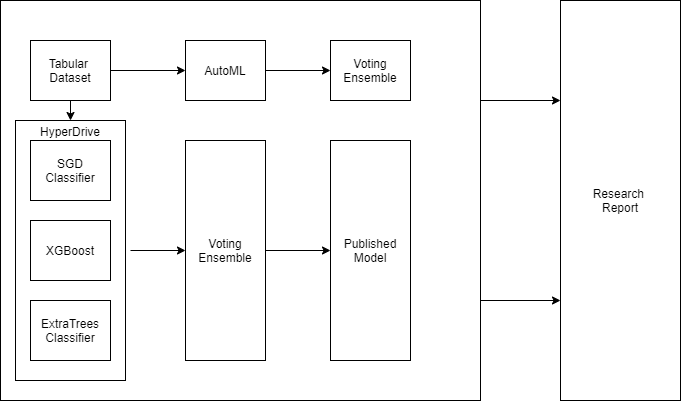

The diagram above was exported from draw.io. Its source (the exported page's mxGraphModel, read from the mxfile embedded in the PNG):
<mxGraphModel dx="1662" dy="800" grid="1" gridSize="10" guides="1" tooltips="1" connect="1" arrows="1" fold="1" page="1" pageScale="1" pageWidth="850" pageHeight="1100" math="0" shadow="0">
  <root>
    <mxCell id="0" />
    <mxCell id="1" parent="0" />
    <mxCell id="YA6oIHXePJDNylh2lD7D-7" value="" style="rounded=0;whiteSpace=wrap;html=1;align=center;" parent="1" vertex="1">
      <mxGeometry x="200" y="160" width="480" height="400" as="geometry" />
    </mxCell>
    <mxCell id="ixPmJtAGjU15ns465N2I-17" value="HyperDrive&lt;br&gt;&lt;br&gt;&lt;br&gt;&lt;br&gt;&lt;br&gt;&lt;br&gt;&lt;br&gt;&lt;br&gt;&lt;br&gt;&lt;br&gt;&lt;br&gt;&lt;br&gt;&lt;br&gt;&lt;br&gt;&lt;br&gt;&lt;br&gt;&lt;br&gt;&lt;br&gt;" style="rounded=0;whiteSpace=wrap;html=1;" vertex="1" parent="1">
      <mxGeometry x="215" y="280" width="110" height="260" as="geometry" />
    </mxCell>
    <mxCell id="YA6oIHXePJDNylh2lD7D-8" value="Tabular&amp;nbsp;&lt;br&gt;Dataset" style="rounded=0;whiteSpace=wrap;html=1;" parent="1" vertex="1">
      <mxGeometry x="230" y="200" width="80" height="60" as="geometry" />
    </mxCell>
    <mxCell id="YA6oIHXePJDNylh2lD7D-10" value="Voting&lt;br&gt;Ensemble" style="rounded=0;whiteSpace=wrap;html=1;" parent="1" vertex="1">
      <mxGeometry x="530" y="200" width="80" height="60" as="geometry" />
    </mxCell>
    <mxCell id="YA6oIHXePJDNylh2lD7D-11" value="Published&lt;br&gt;Model" style="rounded=0;whiteSpace=wrap;html=1;" parent="1" vertex="1">
      <mxGeometry x="530" y="300" width="80" height="220" as="geometry" />
    </mxCell>
    <mxCell id="YA6oIHXePJDNylh2lD7D-12" value="AutoML" style="rounded=0;whiteSpace=wrap;html=1;" parent="1" vertex="1">
      <mxGeometry x="385" y="200" width="80" height="60" as="geometry" />
    </mxCell>
    <mxCell id="YA6oIHXePJDNylh2lD7D-13" value="" style="endArrow=classic;html=1;exitX=1;exitY=0.5;exitDx=0;exitDy=0;entryX=0;entryY=0.5;entryDx=0;entryDy=0;" parent="1" source="YA6oIHXePJDNylh2lD7D-8" target="YA6oIHXePJDNylh2lD7D-12" edge="1">
      <mxGeometry width="50" height="50" relative="1" as="geometry">
        <mxPoint x="690" y="320" as="sourcePoint" />
        <mxPoint x="740" y="270" as="targetPoint" />
      </mxGeometry>
    </mxCell>
    <mxCell id="YA6oIHXePJDNylh2lD7D-15" value="" style="endArrow=classic;html=1;entryX=0;entryY=0.5;entryDx=0;entryDy=0;exitX=1;exitY=0.5;exitDx=0;exitDy=0;" parent="1" source="ixPmJtAGjU15ns465N2I-9" target="YA6oIHXePJDNylh2lD7D-11" edge="1">
      <mxGeometry width="50" height="50" relative="1" as="geometry">
        <mxPoint x="460" y="330" as="sourcePoint" />
        <mxPoint x="740" y="270" as="targetPoint" />
      </mxGeometry>
    </mxCell>
    <mxCell id="YA6oIHXePJDNylh2lD7D-16" value="" style="endArrow=classic;html=1;exitX=1;exitY=0.5;exitDx=0;exitDy=0;entryX=0;entryY=0.5;entryDx=0;entryDy=0;" parent="1" source="YA6oIHXePJDNylh2lD7D-12" target="YA6oIHXePJDNylh2lD7D-10" edge="1">
      <mxGeometry width="50" height="50" relative="1" as="geometry">
        <mxPoint x="690" y="320" as="sourcePoint" />
        <mxPoint x="740" y="270" as="targetPoint" />
      </mxGeometry>
    </mxCell>
    <mxCell id="YA6oIHXePJDNylh2lD7D-17" value="" style="endArrow=classic;html=1;exitX=1;exitY=0.25;exitDx=0;exitDy=0;entryX=0;entryY=0.25;entryDx=0;entryDy=0;" parent="1" source="YA6oIHXePJDNylh2lD7D-7" edge="1" target="YA6oIHXePJDNylh2lD7D-19">
      <mxGeometry width="50" height="50" relative="1" as="geometry">
        <mxPoint x="510" y="320" as="sourcePoint" />
        <mxPoint x="760" y="220" as="targetPoint" />
      </mxGeometry>
    </mxCell>
    <mxCell id="YA6oIHXePJDNylh2lD7D-18" value="" style="endArrow=classic;html=1;exitX=1;exitY=0.75;exitDx=0;exitDy=0;entryX=0;entryY=0.75;entryDx=0;entryDy=0;" parent="1" source="YA6oIHXePJDNylh2lD7D-7" edge="1" target="YA6oIHXePJDNylh2lD7D-19">
      <mxGeometry width="50" height="50" relative="1" as="geometry">
        <mxPoint x="510" y="320" as="sourcePoint" />
        <mxPoint x="760" y="340" as="targetPoint" />
      </mxGeometry>
    </mxCell>
    <mxCell id="YA6oIHXePJDNylh2lD7D-19" value="Research&amp;nbsp;&lt;br&gt;Report" style="rounded=0;whiteSpace=wrap;html=1;" parent="1" vertex="1">
      <mxGeometry x="760" y="160" width="120" height="400" as="geometry" />
    </mxCell>
    <mxCell id="ixPmJtAGjU15ns465N2I-6" value="SGD&lt;br&gt;Classifier" style="rounded=0;whiteSpace=wrap;html=1;" vertex="1" parent="1">
      <mxGeometry x="230" y="300" width="80" height="60" as="geometry" />
    </mxCell>
    <mxCell id="ixPmJtAGjU15ns465N2I-7" value="XGBoost" style="rounded=0;whiteSpace=wrap;html=1;" vertex="1" parent="1">
      <mxGeometry x="230" y="380" width="80" height="60" as="geometry" />
    </mxCell>
    <mxCell id="ixPmJtAGjU15ns465N2I-8" value="ExtraTrees&lt;br&gt;Classifier" style="rounded=0;whiteSpace=wrap;html=1;" vertex="1" parent="1">
      <mxGeometry x="230" y="460" width="80" height="60" as="geometry" />
    </mxCell>
    <mxCell id="ixPmJtAGjU15ns465N2I-9" value="Voting&lt;br&gt;Ensemble" style="rounded=0;whiteSpace=wrap;html=1;" vertex="1" parent="1">
      <mxGeometry x="385" y="300" width="80" height="220" as="geometry" />
    </mxCell>
    <mxCell id="ixPmJtAGjU15ns465N2I-16" value="" style="endArrow=classic;html=1;exitX=0.5;exitY=1;exitDx=0;exitDy=0;" edge="1" parent="1" source="YA6oIHXePJDNylh2lD7D-8">
      <mxGeometry width="50" height="50" relative="1" as="geometry">
        <mxPoint x="270" y="270" as="sourcePoint" />
        <mxPoint x="270" y="280" as="targetPoint" />
      </mxGeometry>
    </mxCell>
    <mxCell id="ixPmJtAGjU15ns465N2I-19" value="" style="endArrow=classic;html=1;" edge="1" parent="1" target="ixPmJtAGjU15ns465N2I-9">
      <mxGeometry width="50" height="50" relative="1" as="geometry">
        <mxPoint x="330" y="410" as="sourcePoint" />
        <mxPoint x="380" y="360" as="targetPoint" />
      </mxGeometry>
    </mxCell>
  </root>
</mxGraphModel>